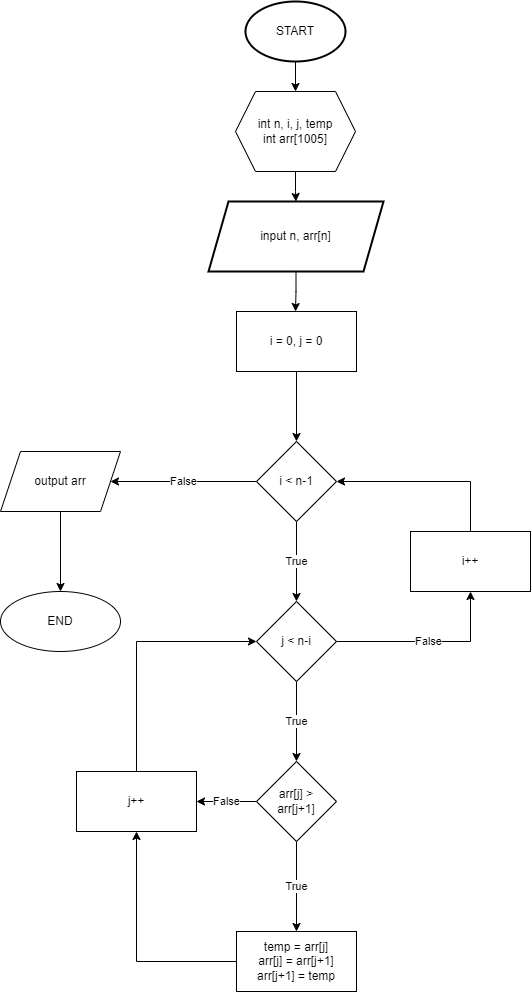

The diagram above was exported from draw.io. Its source (the exported page's mxGraphModel, read from the mxfile embedded in the PNG):
<mxGraphModel dx="462" dy="905" grid="1" gridSize="10" guides="1" tooltips="1" connect="1" arrows="1" fold="1" page="1" pageScale="1" pageWidth="850" pageHeight="1100" math="0" shadow="0">
  <root>
    <mxCell id="0" />
    <mxCell id="1" parent="0" />
    <mxCell id="QnlbOSqFrci5jMrGHt_c-3" value="" style="edgeStyle=orthogonalEdgeStyle;rounded=0;orthogonalLoop=1;jettySize=auto;html=1;" parent="1" source="1boUGRxJTP_8KAEwWVgz-2" target="QnlbOSqFrci5jMrGHt_c-1" edge="1">
      <mxGeometry relative="1" as="geometry" />
    </mxCell>
    <mxCell id="1boUGRxJTP_8KAEwWVgz-2" value="START" style="strokeWidth=2;html=1;shape=mxgraph.flowchart.start_1;whiteSpace=wrap;" parent="1" vertex="1">
      <mxGeometry x="375" y="10" width="100" height="60" as="geometry" />
    </mxCell>
    <mxCell id="1boUGRxJTP_8KAEwWVgz-6" value="" style="edgeStyle=orthogonalEdgeStyle;rounded=0;orthogonalLoop=1;jettySize=auto;html=1;" parent="1" source="1boUGRxJTP_8KAEwWVgz-3" edge="1">
      <mxGeometry relative="1" as="geometry">
        <mxPoint x="425" y="320" as="targetPoint" />
      </mxGeometry>
    </mxCell>
    <mxCell id="1boUGRxJTP_8KAEwWVgz-3" value="input n, arr[n]" style="shape=parallelogram;perimeter=parallelogramPerimeter;whiteSpace=wrap;html=1;fixedSize=1;strokeWidth=2;" parent="1" vertex="1">
      <mxGeometry x="338" y="210" width="175" height="70" as="geometry" />
    </mxCell>
    <mxCell id="QnlbOSqFrci5jMrGHt_c-2" value="" style="edgeStyle=orthogonalEdgeStyle;rounded=0;orthogonalLoop=1;jettySize=auto;html=1;" parent="1" source="QnlbOSqFrci5jMrGHt_c-1" target="1boUGRxJTP_8KAEwWVgz-3" edge="1">
      <mxGeometry relative="1" as="geometry" />
    </mxCell>
    <mxCell id="QnlbOSqFrci5jMrGHt_c-1" value="int n, i, j, temp&lt;br&gt;int arr[1005]" style="shape=hexagon;perimeter=hexagonPerimeter2;whiteSpace=wrap;html=1;fixedSize=1;" parent="1" vertex="1">
      <mxGeometry x="365" y="100" width="120" height="80" as="geometry" />
    </mxCell>
    <mxCell id="QnlbOSqFrci5jMrGHt_c-6" value="" style="edgeStyle=orthogonalEdgeStyle;rounded=0;orthogonalLoop=1;jettySize=auto;html=1;" parent="1" source="QnlbOSqFrci5jMrGHt_c-4" target="QnlbOSqFrci5jMrGHt_c-5" edge="1">
      <mxGeometry relative="1" as="geometry" />
    </mxCell>
    <mxCell id="QnlbOSqFrci5jMrGHt_c-4" value="i = 0, j = 0" style="rounded=0;whiteSpace=wrap;html=1;" parent="1" vertex="1">
      <mxGeometry x="366" y="320" width="120" height="60" as="geometry" />
    </mxCell>
    <mxCell id="QnlbOSqFrci5jMrGHt_c-8" value="False" style="edgeStyle=orthogonalEdgeStyle;rounded=0;orthogonalLoop=1;jettySize=auto;html=1;" parent="1" source="QnlbOSqFrci5jMrGHt_c-5" target="QnlbOSqFrci5jMrGHt_c-7" edge="1">
      <mxGeometry relative="1" as="geometry" />
    </mxCell>
    <mxCell id="QnlbOSqFrci5jMrGHt_c-10" value="True" style="edgeStyle=orthogonalEdgeStyle;rounded=0;orthogonalLoop=1;jettySize=auto;html=1;" parent="1" source="QnlbOSqFrci5jMrGHt_c-5" target="QnlbOSqFrci5jMrGHt_c-9" edge="1">
      <mxGeometry relative="1" as="geometry" />
    </mxCell>
    <mxCell id="QnlbOSqFrci5jMrGHt_c-5" value="i &amp;lt; n-1" style="rhombus;whiteSpace=wrap;html=1;rounded=0;" parent="1" vertex="1">
      <mxGeometry x="386" y="450" width="80" height="80" as="geometry" />
    </mxCell>
    <mxCell id="QnlbOSqFrci5jMrGHt_c-32" value="" style="edgeStyle=orthogonalEdgeStyle;rounded=0;orthogonalLoop=1;jettySize=auto;html=1;" parent="1" source="QnlbOSqFrci5jMrGHt_c-7" target="QnlbOSqFrci5jMrGHt_c-31" edge="1">
      <mxGeometry relative="1" as="geometry" />
    </mxCell>
    <mxCell id="QnlbOSqFrci5jMrGHt_c-7" value="output arr" style="shape=parallelogram;perimeter=parallelogramPerimeter;whiteSpace=wrap;html=1;fixedSize=1;rounded=0;" parent="1" vertex="1">
      <mxGeometry x="130" y="460" width="120" height="60" as="geometry" />
    </mxCell>
    <mxCell id="QnlbOSqFrci5jMrGHt_c-17" value="False" style="edgeStyle=orthogonalEdgeStyle;rounded=0;orthogonalLoop=1;jettySize=auto;html=1;" parent="1" source="QnlbOSqFrci5jMrGHt_c-9" target="QnlbOSqFrci5jMrGHt_c-16" edge="1">
      <mxGeometry relative="1" as="geometry" />
    </mxCell>
    <mxCell id="QnlbOSqFrci5jMrGHt_c-20" value="True" style="edgeStyle=orthogonalEdgeStyle;rounded=0;orthogonalLoop=1;jettySize=auto;html=1;" parent="1" source="QnlbOSqFrci5jMrGHt_c-9" target="QnlbOSqFrci5jMrGHt_c-19" edge="1">
      <mxGeometry relative="1" as="geometry" />
    </mxCell>
    <mxCell id="QnlbOSqFrci5jMrGHt_c-9" value="j &amp;lt; n-i" style="rhombus;whiteSpace=wrap;html=1;rounded=0;" parent="1" vertex="1">
      <mxGeometry x="386" y="610" width="80" height="80" as="geometry" />
    </mxCell>
    <mxCell id="QnlbOSqFrci5jMrGHt_c-18" style="edgeStyle=orthogonalEdgeStyle;rounded=0;orthogonalLoop=1;jettySize=auto;html=1;entryX=1;entryY=0.5;entryDx=0;entryDy=0;" parent="1" source="QnlbOSqFrci5jMrGHt_c-16" target="QnlbOSqFrci5jMrGHt_c-5" edge="1">
      <mxGeometry relative="1" as="geometry">
        <Array as="points">
          <mxPoint x="600" y="490" />
        </Array>
      </mxGeometry>
    </mxCell>
    <mxCell id="QnlbOSqFrci5jMrGHt_c-16" value="i++" style="whiteSpace=wrap;html=1;rounded=0;" parent="1" vertex="1">
      <mxGeometry x="540" y="540" width="120" height="60" as="geometry" />
    </mxCell>
    <mxCell id="QnlbOSqFrci5jMrGHt_c-22" value="False" style="edgeStyle=orthogonalEdgeStyle;rounded=0;orthogonalLoop=1;jettySize=auto;html=1;" parent="1" source="QnlbOSqFrci5jMrGHt_c-19" target="QnlbOSqFrci5jMrGHt_c-21" edge="1">
      <mxGeometry relative="1" as="geometry" />
    </mxCell>
    <mxCell id="QnlbOSqFrci5jMrGHt_c-28" value="True" style="edgeStyle=orthogonalEdgeStyle;rounded=0;orthogonalLoop=1;jettySize=auto;html=1;" parent="1" source="QnlbOSqFrci5jMrGHt_c-19" target="QnlbOSqFrci5jMrGHt_c-27" edge="1">
      <mxGeometry relative="1" as="geometry" />
    </mxCell>
    <mxCell id="QnlbOSqFrci5jMrGHt_c-19" value="arr[j] &amp;gt;&lt;br&gt;arr[j+1]" style="rhombus;whiteSpace=wrap;html=1;rounded=0;" parent="1" vertex="1">
      <mxGeometry x="386" y="770" width="80" height="80" as="geometry" />
    </mxCell>
    <mxCell id="QnlbOSqFrci5jMrGHt_c-23" style="edgeStyle=orthogonalEdgeStyle;rounded=0;orthogonalLoop=1;jettySize=auto;html=1;entryX=0;entryY=0.5;entryDx=0;entryDy=0;" parent="1" source="QnlbOSqFrci5jMrGHt_c-21" target="QnlbOSqFrci5jMrGHt_c-9" edge="1">
      <mxGeometry relative="1" as="geometry">
        <Array as="points">
          <mxPoint x="266" y="650" />
        </Array>
      </mxGeometry>
    </mxCell>
    <mxCell id="QnlbOSqFrci5jMrGHt_c-21" value="j++" style="whiteSpace=wrap;html=1;rounded=0;" parent="1" vertex="1">
      <mxGeometry x="206" y="780" width="120" height="60" as="geometry" />
    </mxCell>
    <mxCell id="QnlbOSqFrci5jMrGHt_c-29" style="edgeStyle=orthogonalEdgeStyle;rounded=0;orthogonalLoop=1;jettySize=auto;html=1;entryX=0.5;entryY=1;entryDx=0;entryDy=0;" parent="1" source="QnlbOSqFrci5jMrGHt_c-27" target="QnlbOSqFrci5jMrGHt_c-21" edge="1">
      <mxGeometry relative="1" as="geometry" />
    </mxCell>
    <mxCell id="QnlbOSqFrci5jMrGHt_c-27" value="temp = arr[j]&lt;br&gt;arr[j] = arr[j+1]&lt;br&gt;arr[j+1] = temp" style="whiteSpace=wrap;html=1;rounded=0;" parent="1" vertex="1">
      <mxGeometry x="366" y="940" width="120" height="60" as="geometry" />
    </mxCell>
    <mxCell id="QnlbOSqFrci5jMrGHt_c-31" value="END" style="ellipse;whiteSpace=wrap;html=1;rounded=0;" parent="1" vertex="1">
      <mxGeometry x="130" y="600" width="120" height="60" as="geometry" />
    </mxCell>
  </root>
</mxGraphModel>